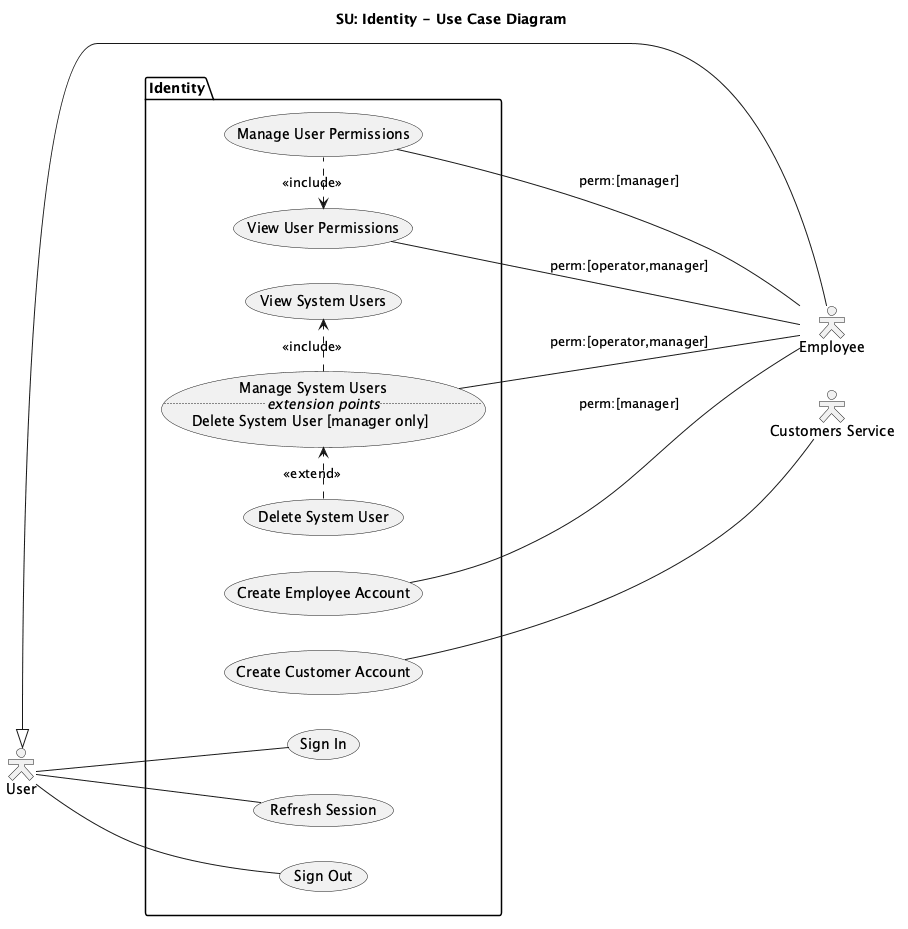

The diagram above was rendered by PlantUML. Its source (embedded in the PNG):
@startuml use-case-identity
title SU: Identity - Use Case Diagram
left to right direction
skinparam shadowing false
skinparam actorStyle hollow

actor user as "User"

together {
  actor empl as "Employee"
  actor sysm as "Customers Service"
}

user <|-- empl

package "Identity" {
  together {
    usecase signIn as "Sign In"
    usecase refreshSession as "Refresh Session"
    usecase signOut as "Sign Out"
  }

  usecase manageSystemUsers as "Manage System Users
                                ..<i>extension points</i>..
                                Delete System User [manager only]"
  usecase deleteSystemUser as "Delete System User"
  usecase viewSystemUsers as "View System Users"

  usecase viewUserPermissions as "View User Permissions"
  usecase manageUserPermissions as "Manage User Permissions"
  usecase createAccount as "Create Employee Account"

  usecase createCustomerAccount as "Create Customer Account"

  manageUserPermissions .l.> viewUserPermissions : <<include>>
  manageSystemUsers .r.> viewSystemUsers : <<include>>
  manageSystemUsers <.l. deleteSystemUser : <<extend>>
}

user --- signIn
user --- refreshSession
user --- signOut

manageSystemUsers --- empl : perm:[operator,manager]

viewUserPermissions --- empl : perm:[operator,manager]
manageUserPermissions --- empl : perm:[manager]
createAccount --- empl : perm:[manager]

createCustomerAccount --- sysm
@enduml